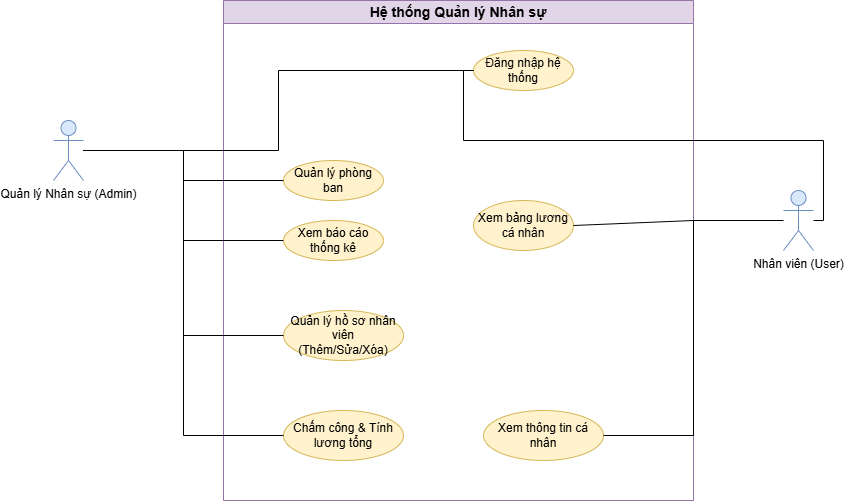

The diagram above was exported from draw.io. Its source (the exported page's mxGraphModel, read from the mxfile embedded in the PNG):
<mxGraphModel dx="1429" dy="977" grid="1" gridSize="10" guides="1" tooltips="1" connect="1" arrows="1" fold="1" page="1" pageScale="1" pageWidth="827" pageHeight="1169" math="0" shadow="0">
  <root>
    <mxCell id="0" />
    <mxCell id="1" parent="0" />
    <mxCell id="2" parent="1" style="shape=umlActor;verticalLabelPosition=bottom;verticalAlign=top;html=1;outlineConnect=0;fillColor=#dae8fc;strokeColor=#6c8ebf;" value="Quản lý Nhân sự (Admin)" vertex="1">
      <mxGeometry height="60" width="30" x="80" y="200" as="geometry" />
    </mxCell>
    <mxCell id="3" parent="1" style="shape=umlActor;verticalLabelPosition=bottom;verticalAlign=top;html=1;outlineConnect=0;fillColor=#dae8fc;strokeColor=#6c8ebf;" value="Nhân viên (User)" vertex="1">
      <mxGeometry height="60" width="30" x="810" y="270" as="geometry" />
    </mxCell>
    <mxCell id="4" parent="1" style="swimlane;whiteSpace=wrap;html=1;fillColor=#e1d5e7;strokeColor=#9673a6;fontStyle=1;fontSize=14;" value="Hệ thống Quản lý Nhân sự" vertex="1">
      <mxGeometry height="500" width="470" x="250" y="80" as="geometry" />
    </mxCell>
    <mxCell id="5" parent="4" style="ellipse;whiteSpace=wrap;html=1;fillColor=#fff2cc;strokeColor=#d6b656;" value="Đăng nhập hệ thống" vertex="1">
      <mxGeometry height="40" width="100" x="250" y="50" as="geometry" />
    </mxCell>
    <mxCell id="6" parent="4" style="ellipse;whiteSpace=wrap;html=1;fillColor=#fff2cc;strokeColor=#d6b656;" value="Quản lý hồ sơ nhân viên&lt;br/&gt;(Thêm/Sửa/Xóa)" vertex="1">
      <mxGeometry height="50" width="120" x="60" y="310" as="geometry" />
    </mxCell>
    <mxCell id="7" parent="4" style="ellipse;whiteSpace=wrap;html=1;fillColor=#fff2cc;strokeColor=#d6b656;" value="Quản lý phòng ban" vertex="1">
      <mxGeometry height="40" width="100" x="60" y="160" as="geometry" />
    </mxCell>
    <mxCell id="8" parent="4" style="ellipse;whiteSpace=wrap;html=1;fillColor=#fff2cc;strokeColor=#d6b656;" value="Chấm công &amp; Tính lương tổng" vertex="1">
      <mxGeometry height="50" width="120" x="60" y="410" as="geometry" />
    </mxCell>
    <mxCell id="9" parent="4" style="ellipse;whiteSpace=wrap;html=1;fillColor=#fff2cc;strokeColor=#d6b656;" value="Xem báo cáo thống kê" vertex="1">
      <mxGeometry height="40" width="100" x="60" y="220" as="geometry" />
    </mxCell>
    <mxCell id="11" parent="4" style="ellipse;whiteSpace=wrap;html=1;fillColor=#fff2cc;strokeColor=#d6b656;" value="Xem bảng lương cá nhân" vertex="1">
      <mxGeometry height="50" width="100" x="250" y="200" as="geometry" />
    </mxCell>
    <mxCell id="10" parent="4" style="ellipse;whiteSpace=wrap;html=1;fillColor=#fff2cc;strokeColor=#d6b656;" value="Xem thông tin cá nhân" vertex="1">
      <mxGeometry height="50" width="120" x="260" y="410" as="geometry" />
    </mxCell>
    <mxCell id="21" edge="1" parent="4" source="8" style="edgeStyle=orthogonalEdgeStyle;rounded=0;orthogonalLoop=1;jettySize=auto;html=1;exitX=0.5;exitY=1;exitDx=0;exitDy=0;" target="8">
      <mxGeometry relative="1" as="geometry" />
    </mxCell>
    <mxCell id="12" edge="1" parent="1" source="2" style="endArrow=none;html=1;rounded=0;exitX=1;exitY=0.5;entryX=0;entryY=0.5;edgeStyle=orthogonalEdgeStyle;" target="5">
      <mxGeometry relative="1" as="geometry" />
    </mxCell>
    <mxCell id="13" edge="1" parent="1" source="3" style="endArrow=none;html=1;rounded=0;exitX=1;exitY=0.5;entryX=0;entryY=0.5;edgeStyle=orthogonalEdgeStyle;" target="5">
      <mxGeometry relative="1" as="geometry" />
    </mxCell>
    <mxCell id="14" edge="1" parent="1" source="2" style="endArrow=none;html=1;rounded=0;exitX=1;exitY=0.5;entryX=0;entryY=0.5;edgeStyle=orthogonalEdgeStyle;" target="6">
      <mxGeometry relative="1" as="geometry" />
    </mxCell>
    <mxCell id="15" edge="1" parent="1" source="2" style="endArrow=none;html=1;rounded=0;exitX=1;exitY=0.5;entryX=0;entryY=0.5;edgeStyle=orthogonalEdgeStyle;" target="7">
      <mxGeometry relative="1" as="geometry" />
    </mxCell>
    <mxCell id="16" edge="1" parent="1" source="2" style="endArrow=none;html=1;rounded=0;exitX=1;exitY=0.5;entryX=0;entryY=0.5;edgeStyle=orthogonalEdgeStyle;" target="8">
      <mxGeometry relative="1" as="geometry" />
    </mxCell>
    <mxCell id="17" edge="1" parent="1" source="2" style="endArrow=none;html=1;rounded=0;exitX=1;exitY=0.5;entryX=0;entryY=0.5;edgeStyle=orthogonalEdgeStyle;" target="9">
      <mxGeometry relative="1" as="geometry" />
    </mxCell>
    <mxCell id="18" edge="1" parent="1" source="3" style="endArrow=none;html=1;rounded=0;exitX=0;exitY=0.5;entryX=1;entryY=0.5;edgeStyle=orthogonalEdgeStyle;" target="10">
      <mxGeometry relative="1" as="geometry" />
    </mxCell>
    <mxCell id="24" edge="1" parent="1" style="endArrow=none;html=1;rounded=0;entryX=1;entryY=0.5;entryDx=0;entryDy=0;" target="11" value="">
      <mxGeometry height="50" relative="1" width="50" as="geometry">
        <mxPoint x="720" y="300" as="sourcePoint" />
        <mxPoint x="640" y="320" as="targetPoint" />
      </mxGeometry>
    </mxCell>
  </root>
</mxGraphModel>